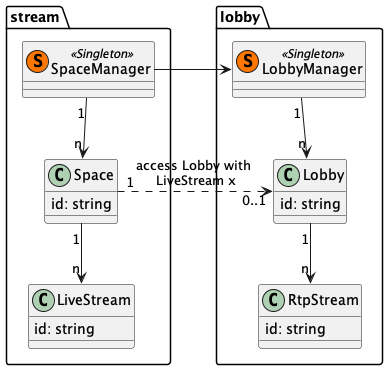

The diagram above was rendered by PlantUML. Its source (embedded in the PNG):
@startuml
'https://plantuml.com/class-diagram
package stream {
class SpaceManager << (S,#FF7700) Singleton >>
class Space {
    id: string
}
class LiveStream {
    id: string
}

SpaceManager "1" --> "n" Space
Space "1"-->"n" LiveStream
}

package lobby {
class LobbyManager << (S,#FF7700) Singleton >>
class Lobby {
    id: string
}
class RtpStream {
    id: string
}

SpaceManager -> LobbyManager
LobbyManager "1" --> "n" Lobby
Lobby "1" --> "n" RtpStream
}

Space "1".>"0..1" Lobby : access Lobby with \nLiveStream x

@enduml